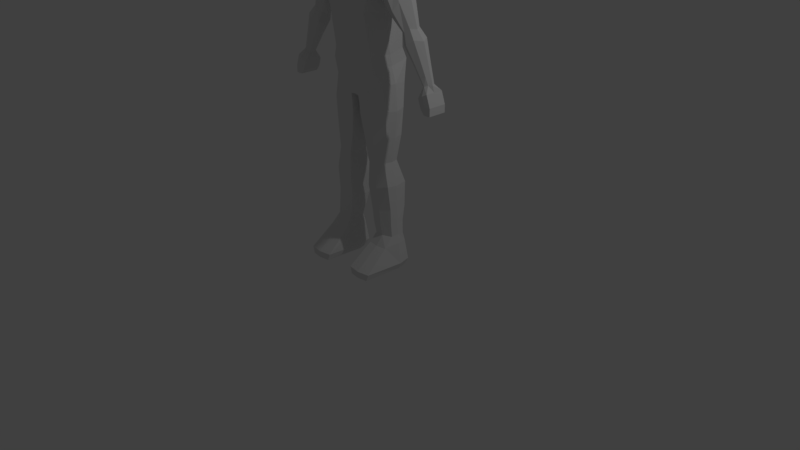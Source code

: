 # Source: Base_Character.blend  (saved by Blender 2.79.0; exported with 4.5.12 LTS)
import bpy
from mathutils import Matrix  # noqa: F401  (used for matrix-valued properties, if any)

bpy.ops.wm.read_factory_settings(use_empty=True)
scene = bpy.context.scene
scene.name = 'Scene'

# ---- collections
col_collection_1 = bpy.data.collections.new('Collection 1'); scene.collection.children.link(col_collection_1)

# ---- materials (node trees are filled in below, after node groups)
mat_material = bpy.data.materials.new('Material')
mat_material.alpha_threshold = 0.0
mat_material.use_transparent_shadow = False
mat_material.roughness = 0.5
mat_material.line_color = (0.0, 0.0, 0.0, 1.0)

# ---- material node trees

# ---- world
world_world = bpy.data.worlds.new('World'); scene.world = world_world
world_world.color = (0.05088, 0.05088, 0.05088)
world_world.use_sun_shadow = False
world_world.sun_shadow_jitter_overblur = 0.0
world_world.cycles.sampling_method = 'MANUAL'

# ---- cameras
cam_camera = bpy.data.cameras.new('Camera')
cam_camera.clip_end = 100.0
cam_camera.lens = 35.0
cam_camera.sensor_width = 32.0
cam_camera.sensor_height = 18.0
cam_camera.ortho_scale = 7.314
cam_camera.dof.focus_distance = 0.0
cam_camera.dof.aperture_fstop = 128.0

# ---- lights
light_lamp = bpy.data.lights.new('Lamp', 'POINT')
light_lamp.transmission_factor = 0.0
light_lamp.cutoff_distance = 30.0
light_lamp.energy = 100.0
light_lamp.shadow_buffer_clip_start = 1.001
light_lamp.shadow_soft_size = 0.1
light_lamp.shadow_maximum_resolution = 0.006
light_lamp.use_absolute_resolution = True

# ---- meshes
me_cube = bpy.data.meshes.new('Cube')
me_cube.from_pydata([(0.8087, 0.4018, -0.9139), (0.7385, -0.7584, -1.145), (1.0, 0.6742, 0.8767), (1.0, -0.8358, 0.8527), (0.0, 0.5812, -0.9757), (0.0, -0.915, -1.316), (0.0, 0.8872, 1.09), (0.0, -1.049, 1.066), (1.106, 0.9457, 0.0), (1.106, -1.106, 0.0), (0.0, 1.181, 0.0), (0.0, -1.341, 0.0), (0.9016, 0.0338, -1.054), (1.186, -5.364e-07, 1.0), (0.0, -2.106e-07, 1.213), (1.303, -3.287e-07, 0.0), (1.186, -5.96e-08, -1.0), (1.0, -1.0, -1.119), (0.0, 0.7591, -0.8166), (0.0, -1.213, -1.332), (1.069, 0.5461, -0.7213), (0.0, 0.6685, -1.622), (0.0, -0.7609, -1.962), (0.9052, 0.1879, -1.7), (0.742, -0.6043, -1.792), (0.8122, 0.4991, -1.619), (1.53, -1.202, -4.904), (1.431, -0.9313, -2.173), (1.53, 1.378, -4.904), (1.431, 1.011, -2.004), (2.323, 1.06, -3.833), (2.324, -0.9428, -3.833), (0.0, 1.444, -4.904), (0.0, 1.011, -2.004), (0.0, -1.446, -4.904), (0.0, -1.094, -2.173), (0.0, -1.576, -3.682), (0.0, 1.52, -3.682), (1.806, 0.0, -5.072), (1.706, 0.0, -2.024), (2.312, 0.000168, -3.962), (0.164, 0.0, -9.466), (2.234, 1.019, -2.245), (2.236, -0.9862, -2.368), (0.0, -1.248, -2.389), (0.0, 1.181, -2.254), (2.492, 0.007043, -2.259), (1.875, 0.2856, -7.202), (1.6, 1.347, -7.034), (0.0, -1.12, -7.034), (1.6, -0.8362, -7.034), (0.0, 1.347, -7.034), (0.0, -1.146, -7.617), (0.2804, 1.16, -9.378), (0.0, -0.7925, -9.342), (0.3152, -0.7925, -9.378), (0.0, 1.16, -9.342), (0.0, 0.0, -9.394), (1.682, -0.8882, -7.617), (1.958, 0.3209, -7.785), (1.682, 1.561, -7.617), (0.0, 1.561, -7.617), (2.563, -0.7735, -3.994), (2.981, -0.813, -2.625), (2.635, 0.8698, -3.994), (2.981, 0.813, -2.625), (3.034, -0.5127, -4.999), (3.696, -0.5609, -4.17), (3.034, 0.5127, -4.999), (3.696, 0.5609, -4.17), (2.858, 0.6835, -4.585), (3.351, 0.6429, -3.445), (2.858, -0.6835, -4.585), (3.351, -0.6429, -3.445), (2.772, -0.9897, -3.09), (2.772, 0.9738, -3.09), (3.479, 0.8115, -4.648), (3.479, -0.8115, -4.648), (3.16, -0.9301, -3.972), (3.16, 0.9301, -3.972), (2.436, -0.0002116, -4.268), (3.083, 0.0, -2.48), (3.023, 2.327e-08, -5.263), (4.023, -9.007e-10, -4.09), (3.488, 0.0, -3.249), (2.673, -2.403e-05, -4.828), (2.313, 1.165, -3.042), (2.316, -1.116, -3.108), (0.0, -1.412, -3.036), (0.0, 1.351, -2.968), (1.904, 1.285, -2.968), (1.995, 1.3, -3.682), (1.904, -1.235, -3.036), (1.995, -1.231, -3.682), (2.153, 0.0, -4.105), (1.813, 1.115, -2.181), (2.093, 0.0, -2.197), (1.813, -1.085, -2.316), (4.041, 0.4776, -5.606), (3.696, 0.3017, -5.693), (3.633, 1.565e-08, -5.899), (4.536, 1.644e-08, -5.459), (4.307, -0.3301, -5.403), (4.041, -0.4776, -5.606), (3.696, -0.3017, -5.693), (4.307, 0.3301, -5.403), (4.419, 0.6477, -6.155), (3.95, 0.4092, -6.272), (3.865, 1.654e-08, -6.551), (5.089, 1.761e-08, -5.955), (4.779, -0.4477, -5.879), (4.419, -0.6477, -6.155), (3.95, -0.4092, -6.272), (4.779, 0.4477, -5.879), (5.536, 0.2773, -8.035), (4.958, 0.4682, -7.078), (4.612, 0.2958, -7.141), (4.532, 7.16e-08, -7.338), (5.455, 7.237e-08, -6.966), (5.237, -0.3236, -6.897), (4.958, -0.4682, -7.078), (4.612, -0.2958, -7.141), (5.237, 0.3236, -6.897), (5.3, 0.1953, -8.126), (5.254, -0.03191, -8.206), (5.864, -0.03191, -7.96), (5.713, -0.2137, -7.966), (5.536, -0.3411, -8.035), (5.3, -0.1953, -8.126), (5.713, 0.2137, -7.966), (4.992, 5.193e-08, -7.929), (5.055, 0.2311, -7.775), (5.325, -0.3658, -7.727), (5.055, -0.2311, -7.775), (5.714, 5.254e-08, -7.639), (5.543, 0.2529, -7.585), (5.325, 0.3658, -7.727), (5.543, -0.2529, -7.585), (0.0, -1.024, -8.387), (0.8978, 1.584, -8.387), (0.8979, -0.9526, -8.387), (0.0, 1.584, -8.387), (0.2384, 0.09029, -10.39), (0.3114, 0.8796, -10.39), (0.3486, -0.6957, -10.39), (1.362, 1.171, -10.26), (1.362, -0.7695, -10.26), (2.359, -0.4227, -9.975), (0.8836, 0.1021, -12.96), (2.545, 0.2391, -10.04), (2.359, 0.8213, -9.975), (1.13, -0.8561, -9.18), (2.356, 0.2794, -8.612), (1.13, 1.286, -9.18), (2.1, 1.102, -8.688), (2.1, -0.4113, -8.688), (0.3395, -0.7345, -9.783), (0.285, 1.111, -9.783), (0.2188, 0.1757, -9.898), (0.5051, 0.09022, -11.58), (0.5646, 0.7511, -11.59), (0.5646, -0.5847, -11.59), (1.455, 1.018, -11.58), (1.455, -0.6466, -11.58), (2.322, -0.3561, -11.45), (0.8288, 0.08019, -14.3), (2.384, 0.2148, -11.51), (2.322, 0.7023, -11.45), (0.924, 0.5509, -12.96), (0.924, -0.5342, -12.96), (1.529, 0.654, -12.96), (1.529, -0.5762, -12.96), (2.118, -0.3789, -12.87), (2.16, 0.1867, -12.91), (2.118, 0.5178, -12.87), (0.8815, 0.9297, -14.31), (0.8815, -0.5824, -14.31), (1.669, 1.064, -14.31), (1.669, -0.6371, -14.31), (2.437, -0.3801, -14.15), (1.244, 0.07323, -17.1), (2.491, 0.1904, -14.22), (2.437, 0.8866, -14.15), (1.045, 0.0834, -16.47), (1.131, 0.6385, -16.49), (1.139, -0.4212, -16.48), (1.859, 0.8032, -16.47), (1.875, -0.5152, -16.45), (2.564, -0.2587, -16.36), (2.648, 0.1666, -16.39), (2.561, 0.6082, -16.37), (1.332, 0.594, -17.1), (1.342, -0.4041, -17.09), (1.992, 0.7415, -17.08), (2.012, -0.4895, -17.07), (2.64, -0.2558, -17.08), (2.718, 0.1448, -17.02), (2.634, 0.5633, -17.07), (2.506, -0.2454, -15.51), (1.774, -0.5045, -15.66), (2.501, 0.7981, -15.53), (2.577, 0.1773, -15.57), (0.9313, 0.08167, -15.67), (1.003, -0.4243, -15.68), (1.766, 0.9809, -15.68), (1.006, 0.8327, -15.69), (1.247, -2.19, -19.08), (1.247, -0.7949, -17.61), (1.247, 0.675, -19.08), (1.247, 0.675, -17.52), (2.675, -2.19, -19.08), (2.675, -0.7949, -17.61), (2.675, 0.675, -19.08), (2.675, 0.675, -17.52), (1.08, -2.169, -18.7), (1.08, 0.8143, -18.7), (2.842, 0.8143, -18.7), (2.842, -2.169, -18.7), (1.961, 0.8799, -19.07), (1.961, 0.8311, -17.51), (1.961, -2.287, -19.07), (1.961, -0.8919, -17.61), (1.961, -2.288, -18.7), (1.961, 0.934, -18.7), (1.069, 0.07941, -19.08), (1.069, 0.07941, -17.51), (2.854, 0.07941, -19.08), (2.854, 0.07941, -17.51), (3.062, 0.07941, -18.7), (0.8602, 0.07941, -18.7), (1.961, 0.07941, -19.08), (5.769, -0.5302, -9.378), (5.293, -0.5302, -8.612), (5.769, 0.5157, -9.378), (5.293, 0.5157, -8.612), (6.251, -0.5302, -9.373), (5.979, -0.5302, -8.311), (6.251, 0.5157, -9.373), (5.979, 0.5157, -8.311), (6.043, 0.5157, -9.391), (5.701, 0.5991, -8.427), (6.043, -0.5302, -9.391), (5.701, -0.6136, -8.427), (5.503, -0.5302, -9.119), (5.503, 0.5157, -9.119), (6.248, 0.5157, -8.95), (6.248, -0.5302, -8.95), (5.91, -0.6136, -8.934), (5.91, 0.5991, -8.934), (5.769, -0.007243, -9.378), (5.293, -0.007243, -8.612), (6.251, -0.007243, -9.373), (5.979, -0.007243, -8.311), (6.043, -0.007243, -9.391), (6.248, -0.007243, -8.95), (5.503, -0.007243, -9.119)], [], [(12, 1, 24, 23), (15, 13, 3, 9), (8, 20, 18, 10), (9, 3, 7, 11), (13, 14, 7, 3), (17, 9, 11, 19), (2, 8, 10, 6), (16, 15, 9, 17), (20, 8, 15, 16), (4, 0, 25, 21), (2, 6, 14, 13), (8, 2, 13, 15), (0, 12, 23, 25), (1, 12, 16, 17), (0, 4, 18, 20), (5, 1, 17, 19), (12, 0, 20, 16), (1, 5, 22, 24), (45, 33, 29, 95), (96, 39, 27, 97), (26, 34, 49, 50), (38, 94, 93, 26), (32, 37, 91, 28), (26, 93, 36, 34), (97, 27, 35, 44), (28, 91, 94, 38), (38, 26, 50, 47), (95, 29, 39, 96), (22, 35, 27, 24), (24, 27, 39, 23), (23, 39, 29, 25), (25, 29, 33, 21), (65, 42, 46, 81), (92, 97, 44, 88), (75, 86, 42, 65), (89, 45, 95, 90), (151, 156, 144, 146), (140, 138, 54, 55), (32, 28, 48, 51), (28, 38, 47, 48), (57, 41, 55, 54), (56, 53, 41, 57), (141, 139, 53, 56), (155, 151, 146, 147), (48, 47, 59, 60), (51, 48, 60, 61), (50, 49, 52, 58), (47, 50, 58, 59), (62, 31, 40, 80), (79, 71, 69, 76), (67, 77, 103, 102), (78, 73, 63, 74), (85, 82, 66, 72), (84, 81, 63, 73), (83, 84, 73, 67), (80, 85, 72, 62), (77, 67, 73, 78), (75, 65, 71, 79), (64, 75, 79, 70), (66, 77, 78, 72), (72, 78, 74, 62), (66, 82, 100, 104), (70, 79, 76, 68), (74, 87, 31, 62), (63, 43, 87, 74), (82, 68, 99, 100), (64, 70, 85, 80), (69, 71, 84, 83), (71, 65, 81, 84), (70, 68, 82, 85), (77, 66, 104, 103), (81, 46, 43, 63), (37, 89, 90, 91), (64, 30, 86, 75), (93, 92, 88, 36), (80, 40, 30, 64), (86, 30, 91, 90), (31, 87, 92, 93), (40, 31, 93, 94), (30, 40, 94, 91), (46, 42, 95, 96), (43, 46, 96, 97), (42, 86, 90, 95), (87, 43, 97, 92), (102, 103, 111, 110), (104, 100, 108, 112), (99, 98, 106, 107), (101, 102, 110, 109), (83, 67, 102, 101), (68, 76, 98, 99), (69, 83, 101, 105), (76, 69, 105, 98), (107, 106, 115, 116), (109, 110, 119, 118), (106, 113, 122, 115), (113, 109, 118, 122), (103, 104, 112, 111), (100, 99, 107, 108), (105, 101, 109, 113), (98, 105, 113, 106), (136, 135, 129, 114), (135, 134, 125, 129), (130, 131, 123, 124), (132, 133, 128, 127), (112, 108, 117, 121), (110, 111, 120, 119), (111, 112, 121, 120), (108, 107, 116, 117), (127, 242, 236, 126), (128, 232, 242, 127), (124, 250, 232, 128), (123, 234, 250, 124), (134, 137, 126, 125), (131, 136, 114, 123), (133, 130, 124, 128), (137, 132, 127, 126), (119, 120, 132, 137), (121, 117, 130, 133), (116, 115, 136, 131), (118, 119, 137, 134), (120, 121, 133, 132), (117, 116, 131, 130), (122, 118, 134, 135), (115, 122, 135, 136), (154, 152, 149, 150), (61, 60, 139, 141), (58, 52, 138, 140), (153, 154, 150, 145), (149, 147, 164, 166), (146, 144, 161, 163), (144, 142, 159, 161), (147, 146, 163, 164), (157, 153, 145, 143), (152, 155, 147, 149), (156, 158, 142, 144), (158, 157, 143, 142), (41, 53, 157, 158), (55, 41, 158, 156), (59, 58, 155, 152), (53, 139, 153, 157), (139, 60, 154, 153), (60, 59, 152, 154), (58, 140, 151, 155), (140, 55, 156, 151), (167, 166, 173, 174), (162, 167, 174, 170), (159, 160, 168, 148), (160, 162, 170, 168), (143, 145, 162, 160), (142, 143, 160, 159), (145, 150, 167, 162), (150, 149, 166, 167), (148, 168, 175, 165), (168, 170, 177, 175), (173, 172, 179, 181), (171, 169, 176, 178), (164, 163, 171, 172), (161, 159, 148, 169), (163, 161, 169, 171), (166, 164, 172, 173), (199, 203, 185, 187), (203, 202, 183, 185), (198, 199, 187, 188), (200, 201, 189, 190), (170, 174, 182, 177), (174, 173, 181, 182), (172, 171, 178, 179), (169, 148, 165, 176), (188, 187, 194, 195), (190, 189, 196, 197), (186, 190, 197, 193), (183, 184, 191, 180), (201, 198, 188, 189), (205, 204, 186, 184), (202, 205, 184, 183), (204, 200, 190, 186), (185, 183, 180, 192), (187, 185, 192, 194), (189, 188, 195, 196), (184, 186, 193, 191), (177, 182, 200, 204), (165, 175, 205, 202), (175, 177, 204, 205), (181, 179, 198, 201), (182, 181, 201, 200), (179, 178, 199, 198), (176, 165, 202, 203), (178, 176, 203, 199), (229, 225, 209, 215), (223, 219, 213, 216), (228, 227, 211, 217), (222, 221, 207, 214), (230, 226, 210, 220), (220, 222, 214, 206), (226, 228, 217, 210), (218, 223, 216, 212), (224, 229, 215, 208), (208, 215, 223, 218), (210, 217, 222, 220), (224, 230, 220, 206), (217, 211, 221, 222), (215, 209, 219, 223), (208, 218, 230, 224), (206, 214, 229, 224), (212, 216, 228, 226), (218, 212, 226, 230), (216, 213, 227, 228), (214, 207, 225, 229), (180, 225, 207, 192), (192, 207, 221, 194), (194, 221, 211, 195), (195, 211, 227, 196), (196, 227, 213, 197), (197, 213, 219, 193), (193, 219, 209, 191), (191, 209, 225, 180), (255, 250, 234, 244), (248, 240, 238, 245), (254, 252, 236, 246), (247, 242, 232, 243), (253, 251, 235, 241), (249, 253, 241, 231), (246, 236, 242, 247), (244, 234, 240, 248), (233, 244, 248, 239), (235, 246, 247, 241), (241, 247, 243, 231), (251, 254, 246, 235), (239, 248, 245, 237), (249, 255, 244, 233), (231, 243, 255, 249), (237, 245, 254, 251), (233, 239, 253, 249), (239, 237, 251, 253), (245, 238, 252, 254), (243, 232, 250, 255), (126, 236, 252, 125), (125, 252, 238, 129), (129, 238, 240, 114), (114, 240, 234, 123)])
me_cube.materials.append(mat_material)
me_cube.use_remesh_preserve_volume = False
me_cube.use_remesh_preserve_attributes = False
me_cube.use_mirror_vertex_groups = False
me_cube.update()

# ---- objects
ob_cube = bpy.data.objects.new('Cube', me_cube)
ob_lamp = bpy.data.objects.new('Lamp', light_lamp)
ob_camera = bpy.data.objects.new('Camera', cam_camera)

# ---- transforms, parenting, visibility, modifiers, constraints
ob_cube.location = (0.0, 0.0, 4.276)
ob_cube.scale = (0.187, 0.2241, 0.2241)
ob_cube.lock_rotations_4d = False
ob_cube.empty_display_type = 'ARROWS'
ob_cube.lineart.crease_threshold = 0.0
_m = ob_cube.modifiers.new('Mirror', 'MIRROR')
_m.use_clip = True
ob_lamp.location = (4.076, 1.005, 5.904)
ob_lamp.rotation_euler = (0.6503, 0.05522, 1.866)
ob_lamp.lock_rotations_4d = False
ob_lamp.empty_display_type = 'ARROWS'
ob_lamp.color = (0.0, 0.0, 0.0, 0.0)
ob_lamp.lineart.crease_threshold = 0.0
ob_camera.location = (7.481, -6.508, 5.344)
ob_camera.rotation_euler = (1.109, 0.0, 0.8149)
ob_camera.lock_rotations_4d = False
ob_camera.empty_display_type = 'ARROWS'
ob_camera.color = (0.0, 0.0, 0.0, 0.0)
ob_camera.display_type = 'WIRE'
ob_camera.lineart.crease_threshold = 0.0

# ---- collection membership
col_collection_1.objects.link(ob_cube)
col_collection_1.objects.link(ob_lamp)
col_collection_1.objects.link(ob_camera)

# ---- scene / render settings (as saved in the file)
scene.camera = ob_camera
scene.frame_start = 1; scene.frame_end = 250; scene.frame_set(1)
scene.render.engine = 'BLENDER_EEVEE_NEXT'
scene.render.resolution_percentage = 50
scene.render.dither_intensity = 0.0
scene.cycles.use_denoising = False
scene.cycles.samples = 128
scene.cycles.sampling_pattern = 'TABULATED_SOBOL'
scene.cycles.use_adaptive_sampling = False
scene.cycles.use_light_tree = False
scene.cycles.blur_glossy = 0.0
scene.cycles.sample_clamp_indirect = 0.0
scene.view_settings.view_transform = 'Standard'
bpy.context.view_layer.update()
